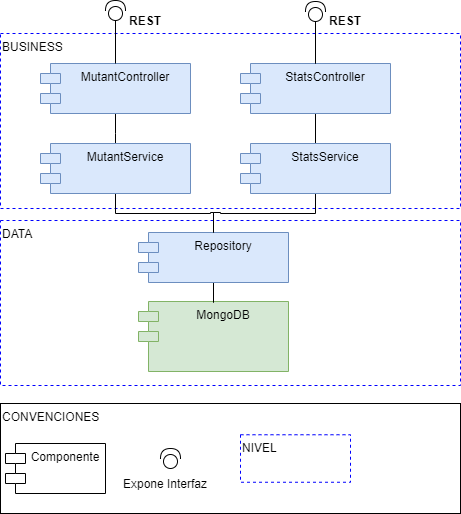

The diagram above was exported from draw.io. Its source (the exported page's mxGraphModel, read from the mxfile embedded in the PNG):
<mxGraphModel dx="1102" dy="1742" grid="1" gridSize="10" guides="1" tooltips="1" connect="1" arrows="1" fold="1" page="1" pageScale="1" pageWidth="1700" pageHeight="1100" math="0" shadow="0">
  <root>
    <mxCell id="0" />
    <mxCell id="1" parent="0" />
    <mxCell id="xSjJrA8foF9tfbnE4G9S-2" value="BUSINESS" style="rounded=0;whiteSpace=wrap;html=1;dashed=1;align=left;verticalAlign=top;strokeColor=#0000FF;" vertex="1" parent="1">
      <mxGeometry x="20" y="30" width="460" height="175" as="geometry" />
    </mxCell>
    <mxCell id="xSjJrA8foF9tfbnE4G9S-1" value="DATA" style="rounded=0;whiteSpace=wrap;html=1;dashed=1;align=left;verticalAlign=top;strokeColor=#0000FF;" vertex="1" parent="1">
      <mxGeometry x="20" y="217" width="460" height="165" as="geometry" />
    </mxCell>
    <mxCell id="Y4dLR4Zx9IgICj3gspOI-14" value="" style="edgeStyle=orthogonalEdgeStyle;rounded=0;orthogonalLoop=1;jettySize=auto;html=1;endArrow=none;endFill=0;entryX=0.5;entryY=0;entryDx=0;entryDy=0;" parent="1" source="Y4dLR4Zx9IgICj3gspOI-1" target="Y4dLR4Zx9IgICj3gspOI-4" edge="1">
      <mxGeometry relative="1" as="geometry">
        <Array as="points">
          <mxPoint x="135" y="130" />
          <mxPoint x="135" y="130" />
        </Array>
      </mxGeometry>
    </mxCell>
    <mxCell id="Y4dLR4Zx9IgICj3gspOI-1" value="MutantController" style="shape=module;align=left;spacingLeft=20;align=center;verticalAlign=top;fillColor=#dae8fc;strokeColor=#6c8ebf;" parent="1" vertex="1">
      <mxGeometry x="60" y="60" width="150" height="50" as="geometry" />
    </mxCell>
    <mxCell id="Y4dLR4Zx9IgICj3gspOI-2" value="MongoDB" style="shape=module;align=left;spacingLeft=20;align=center;verticalAlign=top;fillColor=#d5e8d4;strokeColor=#82b366;" parent="1" vertex="1">
      <mxGeometry x="158" y="298" width="150" height="70" as="geometry" />
    </mxCell>
    <mxCell id="Y4dLR4Zx9IgICj3gspOI-16" style="edgeStyle=orthogonalEdgeStyle;rounded=0;orthogonalLoop=1;jettySize=auto;html=1;endArrow=none;endFill=0;" parent="1" source="Y4dLR4Zx9IgICj3gspOI-3" target="Y4dLR4Zx9IgICj3gspOI-2" edge="1">
      <mxGeometry relative="1" as="geometry" />
    </mxCell>
    <mxCell id="Y4dLR4Zx9IgICj3gspOI-3" value="Repository" style="shape=module;align=left;spacingLeft=20;align=center;verticalAlign=top;fillColor=#dae8fc;strokeColor=#6c8ebf;" parent="1" vertex="1">
      <mxGeometry x="158" y="229" width="150" height="50" as="geometry" />
    </mxCell>
    <mxCell id="Y4dLR4Zx9IgICj3gspOI-12" style="edgeStyle=orthogonalEdgeStyle;rounded=0;orthogonalLoop=1;jettySize=auto;html=1;endArrow=none;endFill=0;exitX=0;exitY=0.5;exitDx=0;exitDy=0;exitPerimeter=0;" parent="1" source="Y4dLR4Zx9IgICj3gspOI-7" target="Y4dLR4Zx9IgICj3gspOI-1" edge="1">
      <mxGeometry relative="1" as="geometry">
        <mxPoint x="225" y="70" as="sourcePoint" />
      </mxGeometry>
    </mxCell>
    <mxCell id="Y4dLR4Zx9IgICj3gspOI-15" style="edgeStyle=orthogonalEdgeStyle;rounded=0;orthogonalLoop=1;jettySize=auto;html=1;endArrow=none;endFill=0;" parent="1" source="Y4dLR4Zx9IgICj3gspOI-4" target="Y4dLR4Zx9IgICj3gspOI-3" edge="1">
      <mxGeometry relative="1" as="geometry" />
    </mxCell>
    <mxCell id="Y4dLR4Zx9IgICj3gspOI-4" value="MutantService" style="shape=module;align=left;spacingLeft=20;align=center;verticalAlign=top;fillColor=#dae8fc;strokeColor=#6c8ebf;" parent="1" vertex="1">
      <mxGeometry x="60" y="140" width="150" height="50" as="geometry" />
    </mxCell>
    <mxCell id="Y4dLR4Zx9IgICj3gspOI-7" value="" style="shape=providedRequiredInterface;html=1;verticalLabelPosition=bottom;rotation=-90;" parent="1" vertex="1">
      <mxGeometry x="125" y="-3" width="20" height="20" as="geometry" />
    </mxCell>
    <mxCell id="Y4dLR4Zx9IgICj3gspOI-13" value="REST" style="text;align=center;fontStyle=1;verticalAlign=middle;spacingLeft=3;spacingRight=3;strokeColor=none;rotatable=0;points=[[0,0.5],[1,0.5]];portConstraint=eastwest;" parent="1" vertex="1">
      <mxGeometry x="125" y="4" width="80" height="26" as="geometry" />
    </mxCell>
    <mxCell id="8cvowrnHKJPFPo5nc20r-2" value="" style="edgeStyle=orthogonalEdgeStyle;rounded=0;orthogonalLoop=1;jettySize=auto;html=1;endArrow=none;endFill=0;" edge="1" parent="1" source="xSjJrA8foF9tfbnE4G9S-3" target="8cvowrnHKJPFPo5nc20r-1">
      <mxGeometry relative="1" as="geometry" />
    </mxCell>
    <mxCell id="xSjJrA8foF9tfbnE4G9S-3" value="StatsController" style="shape=module;align=left;spacingLeft=20;align=center;verticalAlign=top;fillColor=#dae8fc;strokeColor=#6c8ebf;" vertex="1" parent="1">
      <mxGeometry x="260" y="60" width="150" height="50" as="geometry" />
    </mxCell>
    <mxCell id="xSjJrA8foF9tfbnE4G9S-6" style="edgeStyle=orthogonalEdgeStyle;rounded=0;orthogonalLoop=1;jettySize=auto;html=1;endArrow=none;endFill=0;" edge="1" parent="1" target="xSjJrA8foF9tfbnE4G9S-3">
      <mxGeometry relative="1" as="geometry">
        <mxPoint x="335" y="10" as="sourcePoint" />
        <mxPoint x="178" y="-5" as="targetPoint" />
      </mxGeometry>
    </mxCell>
    <mxCell id="xSjJrA8foF9tfbnE4G9S-7" value="REST" style="text;align=center;fontStyle=1;verticalAlign=middle;spacingLeft=3;spacingRight=3;strokeColor=none;rotatable=0;points=[[0,0.5],[1,0.5]];portConstraint=eastwest;" vertex="1" parent="1">
      <mxGeometry x="325" y="4" width="80" height="26" as="geometry" />
    </mxCell>
    <mxCell id="xSjJrA8foF9tfbnE4G9S-9" value="" style="edgeStyle=orthogonalEdgeStyle;rounded=0;orthogonalLoop=1;jettySize=auto;html=1;endArrow=none;endFill=0;" edge="1" parent="1" source="xSjJrA8foF9tfbnE4G9S-8" target="xSjJrA8foF9tfbnE4G9S-3">
      <mxGeometry relative="1" as="geometry" />
    </mxCell>
    <mxCell id="xSjJrA8foF9tfbnE4G9S-8" value="" style="shape=providedRequiredInterface;html=1;verticalLabelPosition=bottom;rotation=-90;" vertex="1" parent="1">
      <mxGeometry x="325" y="-2" width="20" height="20" as="geometry" />
    </mxCell>
    <mxCell id="xSjJrA8foF9tfbnE4G9S-10" value="CONVENCIONES" style="rounded=0;whiteSpace=wrap;html=1;strokeColor=#000000;align=left;verticalAlign=top;" vertex="1" parent="1">
      <mxGeometry x="20" y="400" width="460" height="110" as="geometry" />
    </mxCell>
    <mxCell id="xSjJrA8foF9tfbnE4G9S-11" value="Componente" style="shape=module;align=left;spacingLeft=20;align=center;verticalAlign=top;strokeColor=#000000;" vertex="1" parent="1">
      <mxGeometry x="25" y="440" width="100" height="50" as="geometry" />
    </mxCell>
    <mxCell id="xSjJrA8foF9tfbnE4G9S-13" value="" style="shape=providedRequiredInterface;html=1;verticalLabelPosition=bottom;rotation=-90;" vertex="1" parent="1">
      <mxGeometry x="180" y="445" width="20" height="20" as="geometry" />
    </mxCell>
    <mxCell id="xSjJrA8foF9tfbnE4G9S-14" value="Expone Interfaz" style="text;html=1;strokeColor=none;fillColor=none;align=center;verticalAlign=middle;whiteSpace=wrap;rounded=0;" vertex="1" parent="1">
      <mxGeometry x="125" y="470" width="120" height="20" as="geometry" />
    </mxCell>
    <mxCell id="xSjJrA8foF9tfbnE4G9S-16" value="NIVEL" style="rounded=0;whiteSpace=wrap;html=1;dashed=1;align=left;verticalAlign=top;strokeColor=#0000FF;" vertex="1" parent="1">
      <mxGeometry x="260" y="431.25" width="110" height="47.5" as="geometry" />
    </mxCell>
    <mxCell id="8cvowrnHKJPFPo5nc20r-3" style="edgeStyle=orthogonalEdgeStyle;rounded=0;orthogonalLoop=1;jettySize=auto;html=1;endArrow=none;endFill=0;" edge="1" parent="1" source="8cvowrnHKJPFPo5nc20r-1" target="Y4dLR4Zx9IgICj3gspOI-3">
      <mxGeometry relative="1" as="geometry" />
    </mxCell>
    <mxCell id="8cvowrnHKJPFPo5nc20r-1" value="StatsService" style="shape=module;align=left;spacingLeft=20;align=center;verticalAlign=top;fillColor=#dae8fc;strokeColor=#6c8ebf;" vertex="1" parent="1">
      <mxGeometry x="260" y="140" width="150" height="50" as="geometry" />
    </mxCell>
  </root>
</mxGraphModel>